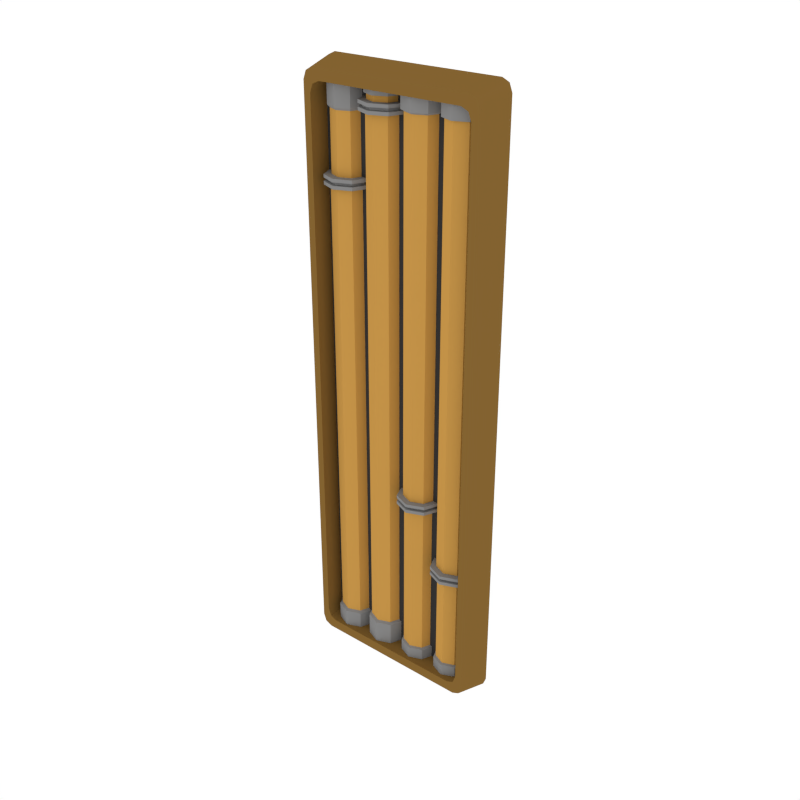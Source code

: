 # Source: Details_Pipes_Long.blend  (saved by Blender 3.6.13; exported with 4.5.12 LTS)
import bpy
from mathutils import Matrix  # noqa: F401  (used for matrix-valued properties, if any)

bpy.ops.wm.read_factory_settings(use_empty=True)
scene = bpy.context.scene
scene.name = 'Scene'

# ---- collections
col_collection_1 = bpy.data.collections.new('Collection 1'); scene.collection.children.link(col_collection_1)

# ---- materials (node trees are filled in below, after node groups)
mat_main = bpy.data.materials.new('Main')
mat_main.alpha_threshold = 0.0
mat_main.diffuse_color = (0.402, 0.402, 0.402, 1.0)
mat_main.roughness = 0.5
mat_accent = bpy.data.materials.new('Accent')
mat_accent.alpha_threshold = 0.0
mat_accent.diffuse_color = (0.5596, 0.2977, 0.06679, 1.0)
mat_accent.roughness = 0.5
mat_light = bpy.data.materials.new('Light')
mat_light.alpha_threshold = 0.0
mat_light.diffuse_color = (0.4869, 0.4869, 0.4869, 1.0)
mat_light.roughness = 0.5
mat_darkgrey = bpy.data.materials.new('DarkGrey')
mat_darkgrey.alpha_threshold = 0.0
mat_darkgrey.diffuse_color = (0.2395, 0.2395, 0.2395, 1.0)
mat_darkgrey.roughness = 0.5
mat_darkaccent = bpy.data.materials.new('DarkAccent')
mat_darkaccent.alpha_threshold = 0.0
mat_darkaccent.diffuse_color = (0.2266, 0.1234, 0.03015, 1.0)
mat_darkaccent.roughness = 0.5
mat_black = bpy.data.materials.new('Black')
mat_black.alpha_threshold = 0.0
mat_black.diffuse_color = (0.04203, 0.04203, 0.04203, 1.0)
mat_black.roughness = 0.5

# ---- node groups
ng_auto_smooth = bpy.data.node_groups.new('Auto Smooth', 'GeometryNodeTree')
_s = ng_auto_smooth.interface.new_socket(name='Geometry', in_out='OUTPUT', socket_type='NodeSocketGeometry')
_s = ng_auto_smooth.interface.new_socket(name='Geometry', in_out='INPUT', socket_type='NodeSocketGeometry')
_s = ng_auto_smooth.interface.new_socket(name='Angle', in_out='INPUT', socket_type='NodeSocketFloat')
_s.subtype = 'ANGLE'
_s.min_value = 0.0
_s.max_value = 3.142
ng_auto_smooth.is_modifier = True
_N = ng_auto_smooth.nodes; _L = ng_auto_smooth.links
n0 = _N.new('NodeGroupOutput'); n0.name = 'Group Output'; n0.location = (480, -100)
n1 = _N.new('NodeGroupInput'); n1.name = 'Group Input'; n1.location = (-420, -300)
n2 = _N.new('NodeGroupInput'); n2.name = 'Group Input.001'; n2.location = (-60, -100)
n3 = _N.new('GeometryNodeSetShadeSmooth'); n3.name = 'Set Shade Smooth'; n3.location = (120, -100)
n3.domain = 'EDGE'
n4 = _N.new('GeometryNodeSetShadeSmooth'); n4.name = 'Set Shade Smooth.001'; n4.location = (300, -100)
n5 = _N.new('GeometryNodeInputMeshEdgeAngle'); n5.name = 'Edge Angle'; n5.location = (-420, -220)
n6 = _N.new('GeometryNodeInputEdgeSmooth'); n6.name = 'Is Edge Smooth'; n6.location = (-60, -160)
n7 = _N.new('GeometryNodeInputShadeSmooth'); n7.name = 'Is Face Smooth'; n7.location = (-240, -340)
n8 = _N.new('FunctionNodeBooleanMath'); n8.name = 'Boolean Math'; n8.location = (-60, -220)
n9 = _N.new('FunctionNodeCompare'); n9.name = 'Compare'; n9.location = (-240, -180)
n9.operation = 'LESS_EQUAL'
_L.new(n5.outputs[0], n9.inputs[0])
_L.new(n4.outputs[0], n0.inputs[0])
_L.new(n1.outputs[1], n9.inputs[1])
_L.new(n9.outputs[0], n8.inputs[0])
_L.new(n7.outputs[0], n8.inputs[1])
_L.new(n2.outputs[0], n3.inputs[0])
_L.new(n6.outputs[0], n3.inputs[1])
_L.new(n3.outputs[0], n4.inputs[0])
_L.new(n8.outputs[0], n3.inputs[2])
n0.is_active_output = True

# ---- material node trees
mat_light.use_nodes = True; mat_light.node_tree.nodes.clear()
_N = mat_light.node_tree.nodes; _L = mat_light.node_tree.links
n0 = _N.new('ShaderNodeOutputMaterial'); n0.name = 'Material Output'; n0.location = (300, 300)
n1 = _N.new('ShaderNodeEmission'); n1.name = 'Emission'; n1.location = (10, 300)
n1.inputs[0].default_value = (1.0, 0.812, 0.3343, 1.0)
n1.inputs[1].default_value = 3.1
_L.new(n1.outputs[0], n0.inputs[0])
n0.is_active_output = True

# ---- world
world_world = bpy.data.worlds.new('World'); scene.world = world_world
world_world.color = (1.0, 1.0, 1.0)
world_world.use_sun_shadow = False
world_world.sun_shadow_jitter_overblur = 0.0
world_world.cycles.sampling_method = 'NONE'
world_world.cycles.sample_map_resolution = 256

# ---- meshes
me_plane_061 = bpy.data.meshes.new('Plane.061')
me_plane_061.from_pydata([(-0.1024, -0.03074, 0.7537), (-0.003193, -0.03074, 0.7537), (-0.0528, -0.08034, 0.7537), (-0.01772, -0.06581, 0.7537), (-0.08787, -0.06581, 0.7537), (-0.1152, -0.03074, 0.7158), (0.009628, -0.03074, 0.7158), (-0.0528, -0.09316, 0.7158), (-0.008658, -0.07488, 0.7158), (-0.09693, -0.07488, 0.7158), (-0.08372, -0.06166, 0.7158), (-0.02187, -0.06166, 0.7158), (-0.0528, -0.07447, 0.7158), (-0.009062, -0.03074, 0.7158), (-0.09653, -0.03074, 0.7158), (-0.09653, -0.03074, 0.7302), (-0.009062, -0.03074, 0.7302), (-0.0528, -0.07447, 0.7302), (-0.02187, -0.06166, 0.7302), (-0.08372, -0.06166, 0.7302), (-0.08787, -0.06581, 0.7302), (-0.01772, -0.06581, 0.7302), (-0.0528, -0.08034, 0.7302), (-0.003193, -0.03074, 0.7302), (-0.1024, -0.03074, 0.7302), (-0.1152, -0.03074, 0.6911), (0.009628, -0.03074, 0.6911), (-0.0528, -0.09316, 0.6911), (-0.008658, -0.07488, 0.6911), (-0.09693, -0.07488, 0.6911), (-0.09922, -0.03074, 0.6911), (-0.006375, -0.03074, 0.6911), (-0.0528, -0.07716, 0.6911), (-0.01997, -0.06356, 0.6911), (-0.08562, -0.06356, 0.6911), (-0.09922, -0.03074, -0.6776), (-0.006375, -0.03074, -0.6776), (-0.0528, -0.07716, -0.6776), (-0.01997, -0.06356, -0.6776), (-0.08562, -0.06356, -0.6776), (-0.1063, -0.03074, -0.6824), (0.0007221, -0.03074, -0.6824), (-0.0528, -0.08426, -0.6824), (-0.01496, -0.06858, -0.6824), (-0.09064, -0.06858, -0.6824), (-0.1063, -0.03074, -0.7602), (0.0007221, -0.03074, -0.7602), (-0.0528, -0.08426, -0.7602), (-0.01496, -0.06858, -0.7602), (-0.09064, -0.06858, -0.7602), (-0.008658, -0.07488, 0.6993), (-0.008658, -0.07488, 0.7076), (-0.0528, -0.09316, 0.7076), (-0.0528, -0.09316, 0.6993), (-0.1152, -0.03074, 0.6993), (-0.1152, -0.03074, 0.7076), (-0.09693, -0.07488, 0.7076), (-0.09693, -0.07488, 0.6993), (0.009628, -0.03074, 0.6993), (0.009628, -0.03074, 0.7076), (-0.01523, -0.06831, 0.7), (-0.01523, -0.06831, 0.707), (-0.0528, -0.08388, 0.707), (-0.0528, -0.08388, 0.7), (-0.1059, -0.03074, 0.7), (-0.1059, -0.03074, 0.707), (-0.09037, -0.06831, 0.707), (-0.09037, -0.06831, 0.7), (0.0003394, -0.03074, 0.7), (0.0003395, -0.03074, 0.707), (-0.2119, -0.03074, 0.7537), (-0.1127, -0.03074, 0.7537), (-0.1623, -0.08034, 0.7537), (-0.1272, -0.06581, 0.7537), (-0.1973, -0.06581, 0.7537), (-0.2247, -0.03074, 0.5305), (-0.09983, -0.03074, 0.5305), (-0.1623, -0.09316, 0.5305), (-0.1181, -0.07488, 0.5305), (-0.2064, -0.07488, 0.5305), (-0.1932, -0.06166, 0.5305), (-0.1313, -0.06166, 0.5305), (-0.1623, -0.07447, 0.5305), (-0.1185, -0.03074, 0.5305), (-0.206, -0.03074, 0.5305), (-0.206, -0.03074, 0.6824), (-0.1185, -0.03074, 0.6824), (-0.1623, -0.07447, 0.6824), (-0.1313, -0.06166, 0.6824), (-0.1932, -0.06166, 0.6824), (-0.1973, -0.06581, 0.6886), (-0.1272, -0.06581, 0.6886), (-0.1623, -0.08034, 0.6886), (-0.1127, -0.03074, 0.6886), (-0.2119, -0.03074, 0.6886), (-0.2247, -0.03074, 0.5057), (-0.09983, -0.03074, 0.5057), (-0.1623, -0.09316, 0.5057), (-0.1181, -0.07488, 0.5057), (-0.2064, -0.07488, 0.5057), (-0.2087, -0.03074, 0.5057), (-0.1158, -0.03074, 0.5057), (-0.1623, -0.07716, 0.5057), (-0.1294, -0.06356, 0.5057), (-0.1951, -0.06356, 0.5057), (-0.2087, -0.03074, -0.693), (-0.1158, -0.03074, -0.693), (-0.1623, -0.07716, -0.693), (-0.1294, -0.06356, -0.693), (-0.1951, -0.06356, -0.693), (-0.2158, -0.03074, -0.6981), (-0.1087, -0.03074, -0.6981), (-0.1623, -0.08426, -0.6981), (-0.1244, -0.06858, -0.6981), (-0.2001, -0.06858, -0.6981), (-0.2158, -0.03074, -0.7602), (-0.1087, -0.03074, -0.7602), (-0.1623, -0.08426, -0.7602), (-0.1244, -0.06858, -0.7602), (-0.2001, -0.06858, -0.7602), (-0.1181, -0.07488, 0.514), (-0.1181, -0.07488, 0.5222), (-0.1623, -0.09316, 0.5222), (-0.1623, -0.09316, 0.514), (-0.2247, -0.03074, 0.514), (-0.2247, -0.03074, 0.5222), (-0.2064, -0.07488, 0.5222), (-0.2064, -0.07488, 0.514), (-0.09983, -0.03074, 0.514), (-0.09983, -0.03074, 0.5222), (-0.1247, -0.06831, 0.5146), (-0.1247, -0.06831, 0.5216), (-0.1623, -0.08388, 0.5216), (-0.1623, -0.08388, 0.5146), (-0.2154, -0.03074, 0.5146), (-0.2154, -0.03074, 0.5216), (-0.1998, -0.06831, 0.5216), (-0.1998, -0.06831, 0.5146), (-0.1091, -0.03074, 0.5146), (-0.1091, -0.03074, 0.5216), (-0.2427, -0.09175, 0.7427), (-0.2162, -0.09175, 0.7717), (-0.2349, -0.09175, 0.7632), (0.2162, -0.09175, 0.7717), (0.2427, -0.09175, 0.7427), (0.2349, -0.09175, 0.7632), (-0.2572, -2.98e-08, 0.7633), (-0.2307, -2.98e-08, 0.7923), (-0.2494, -2.98e-08, 0.7838), (0.2307, 5.96e-08, 0.7923), (0.2572, 5.96e-08, 0.7633), (0.2494, 5.96e-08, 0.7838), (-0.2162, -0.09175, -0.7717), (-0.2427, -0.09175, -0.7427), (-0.2349, -0.09175, -0.7632), (0.2427, -0.09175, -0.7427), (0.2162, -0.09175, -0.7717), (0.2349, -0.09175, -0.7632), (-0.2307, -2.98e-08, -0.7923), (-0.2572, -2.98e-08, -0.7633), (-0.2494, -2.98e-08, -0.7838), (0.2572, 5.96e-08, -0.7633), (0.2307, 5.96e-08, -0.7923), (0.2494, 5.96e-08, -0.7838), (-0.2234, -0.09175, 0.7152), (-0.1969, -0.09175, 0.7442), (-0.2156, -0.09175, 0.7357), (0.1969, -0.09175, 0.7442), (0.2234, -0.09175, 0.7152), (0.2156, -0.09175, 0.7357), (0.2234, -0.09175, -0.7152), (0.1969, -0.09175, -0.7442), (0.2156, -0.09175, -0.7357), (-0.1969, -0.09175, -0.7442), (-0.2234, -0.09175, -0.7152), (-0.2156, -0.09175, -0.7357), (-0.1969, -0.03794, 0.7442), (-0.2234, -0.03794, 0.7152), (-0.2156, -0.03794, 0.7357), (0.2234, -0.03794, 0.7152), (0.1969, -0.03794, 0.7442), (0.2156, -0.03794, 0.7357), (0.1969, -0.03794, -0.7442), (0.2234, -0.03794, -0.7152), (0.2156, -0.03794, -0.7357), (-0.2234, -0.03794, -0.7152), (-0.1969, -0.03794, -0.7442), (-0.2156, -0.03794, -0.7357), (0.1067, -0.03074, -0.7481), (0.007489, -0.03074, -0.7481), (0.05709, -0.08034, -0.7481), (0.02202, -0.06581, -0.7481), (0.09216, -0.06581, -0.7481), (0.1195, -0.03074, -0.2788), (-0.005332, -0.03074, -0.2788), (0.05709, -0.09316, -0.2788), (0.01295, -0.07488, -0.2788), (0.1012, -0.07488, -0.2788), (0.08802, -0.06166, -0.2788), (0.02617, -0.06166, -0.2788), (0.05709, -0.07447, -0.2788), (0.01336, -0.03074, -0.2788), (0.1008, -0.03074, -0.2788), (0.1008, -0.03074, -0.7095), (0.01336, -0.03074, -0.7095), (0.05709, -0.07447, -0.7095), (0.02617, -0.06166, -0.7095), (0.08802, -0.06166, -0.7095), (0.09216, -0.06581, -0.7124), (0.02202, -0.06581, -0.7124), (0.05709, -0.08034, -0.7124), (0.007489, -0.03074, -0.7124), (0.1067, -0.03074, -0.7124), (0.1195, -0.03074, -0.2541), (-0.005332, -0.03074, -0.2541), (0.05709, -0.09316, -0.2541), (0.01295, -0.07488, -0.2541), (0.1012, -0.07488, -0.2541), (0.1035, -0.03074, -0.2541), (0.01067, -0.03074, -0.2541), (0.05709, -0.07716, -0.2541), (0.02427, -0.06356, -0.2541), (0.08991, -0.06356, -0.2541), (0.1035, -0.03074, 0.7052), (0.01067, -0.03074, 0.7052), (0.05709, -0.07716, 0.7052), (0.02427, -0.06356, 0.7052), (0.08991, -0.06356, 0.7052), (0.1106, -0.03074, 0.7094), (0.003574, -0.03074, 0.7094), (0.05709, -0.08426, 0.7094), (0.01925, -0.06858, 0.7094), (0.09493, -0.06858, 0.7094), (0.1106, -0.03074, 0.7658), (0.003574, -0.03074, 0.7658), (0.05709, -0.08426, 0.7658), (0.01925, -0.06858, 0.7658), (0.09493, -0.06858, 0.7658), (0.01295, -0.07488, -0.2623), (0.01295, -0.07488, -0.2706), (0.05709, -0.09316, -0.2706), (0.05709, -0.09316, -0.2623), (0.1195, -0.03074, -0.2623), (0.1195, -0.03074, -0.2706), (0.1012, -0.07488, -0.2706), (0.1012, -0.07488, -0.2623), (-0.005332, -0.03074, -0.2623), (-0.005332, -0.03074, -0.2706), (0.01952, -0.06831, -0.2629), (0.01952, -0.06831, -0.2699), (0.05709, -0.08388, -0.2699), (0.05709, -0.08388, -0.2629), (0.1102, -0.03074, -0.2629), (0.1102, -0.03074, -0.2699), (0.09466, -0.06831, -0.2699), (0.09466, -0.06831, -0.2629), (0.003957, -0.03074, -0.2629), (0.003957, -0.03074, -0.2699), (0.2162, -0.03074, -0.7481), (0.117, -0.03074, -0.7481), (0.1666, -0.08034, -0.7481), (0.1315, -0.06581, -0.7481), (0.2016, -0.06581, -0.7481), (0.229, -0.03074, -0.4468), (0.1041, -0.03074, -0.4468), (0.1666, -0.09316, -0.4468), (0.1224, -0.07488, -0.4468), (0.2107, -0.07488, -0.4468), (0.1975, -0.06166, -0.4468), (0.1356, -0.06166, -0.4468), (0.1666, -0.07447, -0.4468), (0.1228, -0.03074, -0.4468), (0.2103, -0.03074, -0.4468), (0.2103, -0.03074, -0.7095), (0.1228, -0.03074, -0.7095), (0.1666, -0.07447, -0.7095), (0.1356, -0.06166, -0.7095), (0.1975, -0.06166, -0.7095), (0.2016, -0.06581, -0.7124), (0.1315, -0.06581, -0.7124), (0.1666, -0.08034, -0.7124), (0.1169, -0.03074, -0.7124), (0.2162, -0.03074, -0.7124), (0.229, -0.03074, -0.422), (0.1041, -0.03074, -0.422), (0.1666, -0.09316, -0.422), (0.1224, -0.07488, -0.422), (0.2107, -0.07488, -0.422), (0.213, -0.03074, -0.422), (0.1201, -0.03074, -0.422), (0.1666, -0.07716, -0.422), (0.1337, -0.06356, -0.422), (0.1994, -0.06356, -0.422), (0.213, -0.03074, 0.709), (0.1201, -0.03074, 0.709), (0.1666, -0.07716, 0.709), (0.1337, -0.06356, 0.709), (0.1994, -0.06356, 0.709), (0.2201, -0.03074, 0.709), (0.113, -0.03074, 0.709), (0.1666, -0.08426, 0.709), (0.1287, -0.06858, 0.709), (0.2044, -0.06858, 0.709), (0.2201, -0.03074, 0.7658), (0.113, -0.03074, 0.7658), (0.1666, -0.08426, 0.7658), (0.1287, -0.06858, 0.7658), (0.2044, -0.06858, 0.7658), (0.1224, -0.07488, -0.4303), (0.1224, -0.07488, -0.4385), (0.1666, -0.09316, -0.4385), (0.1666, -0.09316, -0.4303), (0.229, -0.03074, -0.4303), (0.229, -0.03074, -0.4385), (0.2107, -0.07488, -0.4385), (0.2107, -0.07488, -0.4303), (0.1041, -0.03074, -0.4303), (0.1041, -0.03074, -0.4385), (0.129, -0.06831, -0.4309), (0.129, -0.06831, -0.4379), (0.1666, -0.08388, -0.4379), (0.1666, -0.08388, -0.4309), (0.2197, -0.03074, -0.4309), (0.2197, -0.03074, -0.4379), (0.2041, -0.06831, -0.4379), (0.2041, -0.06831, -0.4309), (0.1134, -0.03074, -0.4309), (0.1134, -0.03074, -0.4379)], [], [(13, 11, 8, 6), (11, 12, 7, 8), (12, 10, 9, 7), (10, 14, 5, 9), (18, 17, 12, 11), (19, 15, 14, 10), (16, 18, 11, 13), (17, 19, 10, 12), (23, 21, 18, 16), (22, 20, 19, 17), (20, 24, 15, 19), (21, 22, 17, 18), (1, 3, 21, 23), (4, 0, 24, 20), (2, 4, 20, 22), (3, 2, 22, 21), (50, 53, 27, 28), (53, 57, 29, 27), (58, 50, 28, 26), (57, 54, 25, 29), (28, 27, 32, 33), (26, 28, 33, 31), (29, 25, 30, 34), (27, 29, 34, 32), (31, 33, 38, 36), (34, 30, 35, 39), (32, 34, 39, 37), (33, 32, 37, 38), (36, 38, 43, 41), (39, 35, 40, 44), (37, 39, 44, 42), (38, 37, 42, 43), (43, 42, 47, 48), (41, 43, 48, 46), (44, 40, 45, 49), (42, 44, 49, 47), (9, 5, 55, 56), (54, 57, 67, 64), (6, 8, 51, 59), (53, 50, 60, 63), (7, 9, 56, 52), (56, 55, 65, 66), (57, 53, 63, 67), (51, 52, 62, 61), (52, 56, 66, 62), (8, 7, 52, 51), (66, 65, 64, 67), (69, 61, 60, 68), (62, 66, 67, 63), (61, 62, 63, 60), (59, 51, 61, 69), (50, 58, 68, 60), (83, 81, 78, 76), (81, 82, 77, 78), (82, 80, 79, 77), (80, 84, 75, 79), (88, 87, 82, 81), (89, 85, 84, 80), (86, 88, 81, 83), (87, 89, 80, 82), (93, 91, 88, 86), (92, 90, 89, 87), (90, 94, 85, 89), (91, 92, 87, 88), (71, 73, 91, 93), (74, 70, 94, 90), (72, 74, 90, 92), (73, 72, 92, 91), (120, 123, 97, 98), (123, 127, 99, 97), (128, 120, 98, 96), (127, 124, 95, 99), (98, 97, 102, 103), (96, 98, 103, 101), (99, 95, 100, 104), (97, 99, 104, 102), (101, 103, 108, 106), (104, 100, 105, 109), (102, 104, 109, 107), (103, 102, 107, 108), (106, 108, 113, 111), (109, 105, 110, 114), (107, 109, 114, 112), (108, 107, 112, 113), (113, 112, 117, 118), (111, 113, 118, 116), (114, 110, 115, 119), (112, 114, 119, 117), (79, 75, 125, 126), (124, 127, 137, 134), (76, 78, 121, 129), (123, 120, 130, 133), (77, 79, 126, 122), (126, 125, 135, 136), (127, 123, 133, 137), (121, 122, 132, 131), (122, 126, 136, 132), (78, 77, 122, 121), (136, 135, 134, 137), (139, 131, 130, 138), (132, 136, 137, 133), (131, 132, 133, 130), (129, 121, 131, 139), (120, 128, 138, 130), (140, 153, 174, 164), (158, 162, 156, 152), (152, 156, 171, 173), (141, 143, 149, 147), (155, 144, 168, 170), (170, 168, 179, 183), (167, 165, 176, 180), (161, 150, 144, 155), (143, 141, 165, 167), (164, 174, 185, 177), (173, 171, 182, 186), (185, 187, 186, 182, 184, 183, 179, 181, 180, 176, 178, 177), (146, 140, 142, 148), (148, 142, 141, 147), (144, 150, 151, 145), (145, 151, 149, 143), (153, 159, 160, 154), (154, 160, 158, 152), (161, 155, 157, 163), (163, 157, 156, 162), (143, 167, 169, 145), (145, 169, 168, 144), (171, 156, 157, 172), (172, 157, 155, 170), (174, 153, 154, 175), (175, 154, 152, 173), (140, 164, 166, 142), (142, 166, 165, 141), (173, 186, 187, 175), (175, 187, 185, 174), (176, 165, 166, 178), (178, 166, 164, 177), (179, 168, 169, 181), (181, 169, 167, 180), (182, 171, 172, 184), (184, 172, 170, 183), (146, 159, 153, 140), (201, 199, 196, 194), (199, 200, 195, 196), (200, 198, 197, 195), (198, 202, 193, 197), (206, 205, 200, 199), (207, 203, 202, 198), (204, 206, 199, 201), (205, 207, 198, 200), (211, 209, 206, 204), (210, 208, 207, 205), (208, 212, 203, 207), (209, 210, 205, 206), (189, 191, 209, 211), (192, 188, 212, 208), (190, 192, 208, 210), (191, 190, 210, 209), (238, 241, 215, 216), (241, 245, 217, 215), (246, 238, 216, 214), (245, 242, 213, 217), (216, 215, 220, 221), (214, 216, 221, 219), (217, 213, 218, 222), (215, 217, 222, 220), (219, 221, 226, 224), (222, 218, 223, 227), (220, 222, 227, 225), (221, 220, 225, 226), (224, 226, 231, 229), (227, 223, 228, 232), (225, 227, 232, 230), (226, 225, 230, 231), (231, 230, 235, 236), (229, 231, 236, 234), (232, 228, 233, 237), (230, 232, 237, 235), (197, 193, 243, 244), (242, 245, 255, 252), (194, 196, 239, 247), (241, 238, 248, 251), (195, 197, 244, 240), (244, 243, 253, 254), (245, 241, 251, 255), (239, 240, 250, 249), (240, 244, 254, 250), (196, 195, 240, 239), (254, 253, 252, 255), (257, 249, 248, 256), (250, 254, 255, 251), (249, 250, 251, 248), (247, 239, 249, 257), (238, 246, 256, 248), (271, 269, 266, 264), (269, 270, 265, 266), (270, 268, 267, 265), (268, 272, 263, 267), (276, 275, 270, 269), (277, 273, 272, 268), (274, 276, 269, 271), (275, 277, 268, 270), (281, 279, 276, 274), (280, 278, 277, 275), (278, 282, 273, 277), (279, 280, 275, 276), (259, 261, 279, 281), (262, 258, 282, 278), (260, 262, 278, 280), (261, 260, 280, 279), (308, 311, 285, 286), (311, 315, 287, 285), (316, 308, 286, 284), (315, 312, 283, 287), (286, 285, 290, 291), (284, 286, 291, 289), (287, 283, 288, 292), (285, 287, 292, 290), (289, 291, 296, 294), (292, 288, 293, 297), (290, 292, 297, 295), (291, 290, 295, 296), (294, 296, 301, 299), (297, 293, 298, 302), (295, 297, 302, 300), (296, 295, 300, 301), (301, 300, 305, 306), (299, 301, 306, 304), (302, 298, 303, 307), (300, 302, 307, 305), (267, 263, 313, 314), (312, 315, 325, 322), (264, 266, 309, 317), (311, 308, 318, 321), (265, 267, 314, 310), (314, 313, 323, 324), (315, 311, 321, 325), (309, 310, 320, 319), (310, 314, 324, 320), (266, 265, 310, 309), (324, 323, 322, 325), (327, 319, 318, 326), (320, 324, 325, 321), (319, 320, 321, 318), (317, 309, 319, 327), (308, 316, 326, 318)])
me_plane_061.polygons.foreach_set('use_smooth', [True] * 245)
me_plane_061.polygons.foreach_set('material_index', [3, 3, 3, 3, 1, 1, 1, 1, 3, 3, 3, 3, 3, 3, 3, 3, 3, 3, 3, 3, 3, 3, 3, 3, 1, 1, 1, 1, 3, 3, 3, 3, 3, 3, 3, 3, 3, 3, 3, 3, 3, 3, 3, 3, 3, 3, 3, 3, 3, 3, 3, 3, 3, 3, 3, 3, 1, 1, 1, 1, 3, 3, 3, 3, 3, 3, 3, 3, 3, 3, 3, 3, 3, 3, 3, 3, 1, 1, 1, 1, 3, 3, 3, 3, 3, 3, 3, 3, 3, 3, 3, 3, 3, 3, 3, 3, 3, 3, 3, 3, 3, 3, 3, 3, 4, 4, 4, 4, 4, 4, 4, 4, 4, 4, 4, 5, 4, 4, 4, 4, 4, 4, 4, 4, 4, 4, 4, 4, 4, 4, 4, 4, 4, 4, 4, 4, 4, 4, 4, 4, 4, 3, 3, 3, 3, 1, 1, 1, 1, 3, 3, 3, 3, 3, 3, 3, 3, 3, 3, 3, 3, 3, 3, 3, 3, 1, 1, 1, 1, 3, 3, 3, 3, 3, 3, 3, 3, 3, 3, 3, 3, 3, 3, 3, 3, 3, 3, 3, 3, 3, 3, 3, 3, 3, 3, 3, 3, 1, 1, 1, 1, 3, 3, 3, 3, 3, 3, 3, 3, 3, 3, 3, 3, 3, 3, 3, 3, 1, 1, 1, 1, 3, 3, 3, 3, 3, 3, 3, 3, 3, 3, 3, 3, 3, 3, 3, 3, 3, 3, 3, 3, 3, 3, 3, 3])
me_plane_061.materials.append(mat_main)
me_plane_061.materials.append(mat_accent)
me_plane_061.materials.append(mat_light)
me_plane_061.materials.append(mat_darkgrey)
me_plane_061.materials.append(mat_darkaccent)
me_plane_061.materials.append(mat_black)
me_plane_061.use_remesh_preserve_volume = False
me_plane_061.use_remesh_preserve_attributes = False
me_plane_061.use_mirror_vertex_groups = False
me_plane_061.update()

# ---- objects
ob_details_pipes_long = bpy.data.objects.new('Details_Pipes_Long', me_plane_061)

# ---- transforms, parenting, visibility, modifiers, constraints
ob_details_pipes_long.location = (0.0, 0.0, 0.0)
ob_details_pipes_long.lineart.crease_threshold = 0.0
_m = ob_details_pipes_long.modifiers.new('Auto Smooth', 'NODES')
_m.node_group = ng_auto_smooth
_gi = [s.identifier for s in ng_auto_smooth.interface.items_tree if s.item_type == 'SOCKET' and s.in_out == 'INPUT']
_m[_gi[1]] = 0.5236  # Angle

# ---- collection membership
col_collection_1.objects.link(ob_details_pipes_long)

# ---- scene / render settings (as saved in the file)
scene.frame_start = 1; scene.frame_end = 250; scene.frame_set(0)
scene.render.engine = 'CYCLES'
scene.render.resolution_x = 1000
scene.render.resolution_y = 1000
scene.render.dither_intensity = 0.0
scene.cycles.samples = 200
scene.cycles.sampling_pattern = 'TABULATED_SOBOL'
scene.cycles.light_sampling_threshold = 0.0
scene.cycles.use_adaptive_sampling = False
scene.cycles.use_light_tree = False
scene.cycles.caustics_reflective = False
scene.cycles.caustics_refractive = False
scene.cycles.blur_glossy = 0.0
scene.cycles.max_bounces = 2
scene.cycles.pixel_filter_type = 'GAUSSIAN'
scene.cycles.sample_clamp_indirect = 0.0
scene.view_settings.view_transform = 'Standard'
bpy.context.view_layer.update()

# ---- added for rendering (the .blend has no active camera): camera
cam_auto = bpy.data.cameras.new('AutoCamera')
cam_auto.lens = 50.0
cam_auto.sensor_width = 36.0
cam_auto.clip_end = 1000.0
ob_auto_camera = bpy.data.objects.new('AutoCamera', cam_auto)
scene.collection.objects.link(ob_auto_camera)
ob_auto_camera.location = (1.54381, -1.89915, 1.23505)
ob_auto_camera.rotation_euler = (1.09748, -7.21219e-08, 0.694738)
scene.camera = ob_auto_camera
bpy.context.view_layer.update()
